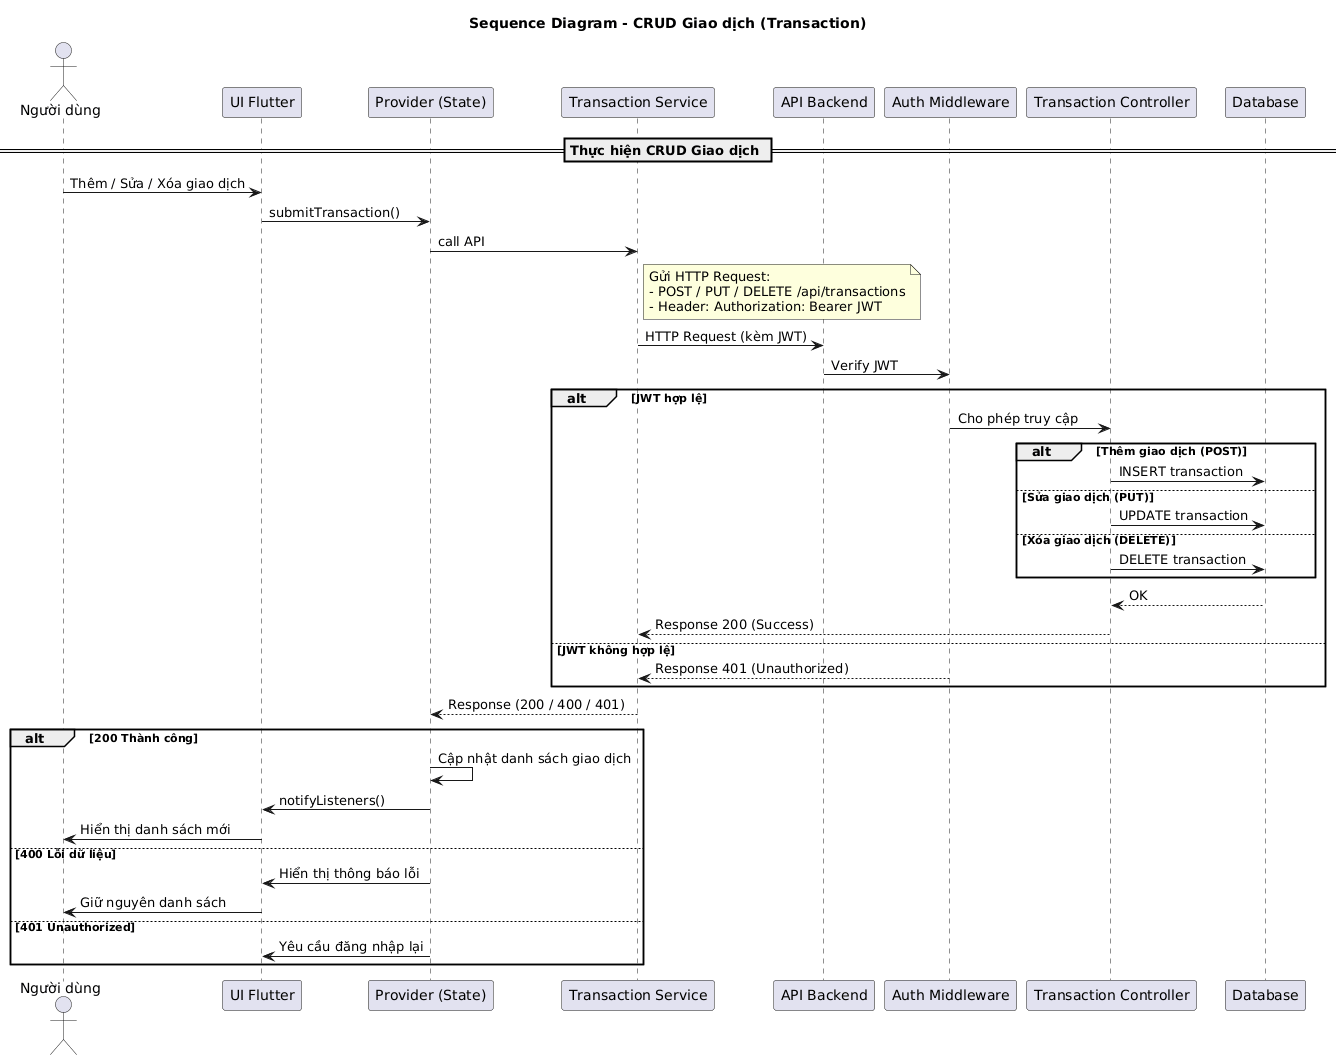

The diagram above was rendered by PlantUML. Its source (embedded in the PNG):
@startuml
title Sequence Diagram - CRUD Giao dịch (Transaction)

actor "Người dùng" as User
participant "UI Flutter" as UI
participant "Provider (State)" as Provider
participant "Transaction Service" as Service
participant "API Backend" as API
participant "Auth Middleware" as Auth
participant "Transaction Controller" as Controller
participant "Database" as DB

== Thực hiện CRUD Giao dịch ==

User -> UI : Thêm / Sửa / Xóa giao dịch

UI -> Provider : submitTransaction()
Provider -> Service : call API

note right of Service
Gửi HTTP Request:
- POST / PUT / DELETE /api/transactions
- Header: Authorization: Bearer JWT
end note

Service -> API : HTTP Request (kèm JWT)

API -> Auth : Verify JWT

alt JWT hợp lệ
    Auth -> Controller : Cho phép truy cập

    alt Thêm giao dịch (POST)
        Controller -> DB : INSERT transaction
    else Sửa giao dịch (PUT)
        Controller -> DB : UPDATE transaction
    else Xóa giao dịch (DELETE)
        Controller -> DB : DELETE transaction
    end

    DB --> Controller : OK
    Controller --> Service : Response 200 (Success)

else JWT không hợp lệ
    Auth --> Service : Response 401 (Unauthorized)
end

Service --> Provider : Response (200 / 400 / 401)

alt 200 Thành công
    Provider -> Provider : Cập nhật danh sách giao dịch
    Provider -> UI : notifyListeners()
    UI -> User : Hiển thị danh sách mới
else 400 Lỗi dữ liệu
    Provider -> UI : Hiển thị thông báo lỗi
    UI -> User : Giữ nguyên danh sách
else 401 Unauthorized
    Provider -> UI : Yêu cầu đăng nhập lại
end
@enduml